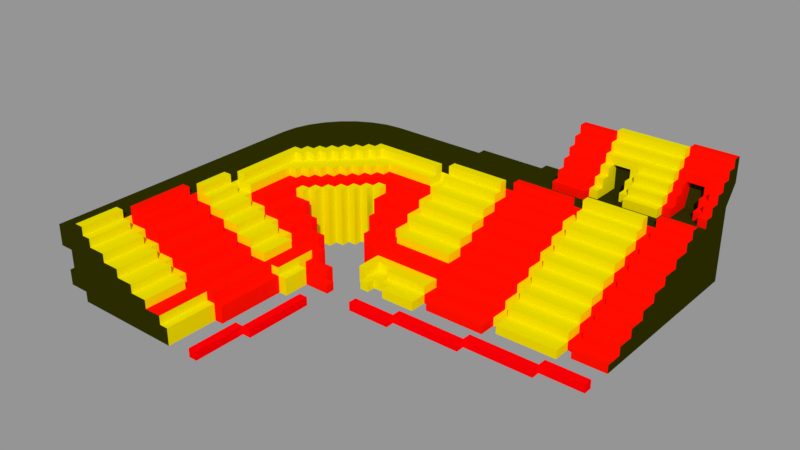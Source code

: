 # Source: estadioFutboModeloColores2.blend  (saved by Blender 2.77.0; exported with 4.5.12 LTS)
import bpy
from mathutils import Matrix  # noqa: F401  (used for matrix-valued properties, if any)

bpy.ops.wm.read_factory_settings(use_empty=True)
scene = bpy.context.scene
scene.name = 'Scene'

# ---- collections
col_collection_1 = bpy.data.collections.new('Collection 1'); scene.collection.children.link(col_collection_1)

# ---- materials (node trees are filled in below, after node groups)
mat_blanco = bpy.data.materials.new('Blanco')
mat_blanco.alpha_threshold = 0.0
mat_blanco.use_transparent_shadow = False
mat_blanco.diffuse_color = (1.0, 0.004953, 0.0, 1.0)
mat_blanco.roughness = 0.5
mat_blanco.specular_intensity = 0.0
mat_blanco.line_color = (0.0, 0.0, 0.0, 1.0)
mat_material_001 = bpy.data.materials.new('Material.001')
mat_material_001.alpha_threshold = 0.0
mat_material_001.use_transparent_shadow = False
mat_material_001.roughness = 0.5
mat_material_001.line_color = (0.0, 0.0, 0.0, 1.0)
mat_material_003 = bpy.data.materials.new('Material.003')
mat_material_003.alpha_threshold = 0.0
mat_material_003.use_transparent_shadow = False
mat_material_003.roughness = 0.5
mat_material_003.line_color = (0.0, 0.0, 0.0, 1.0)
mat_material_004 = bpy.data.materials.new('Material.004')
mat_material_004.alpha_threshold = 0.0
mat_material_004.use_transparent_shadow = False
mat_material_004.roughness = 0.5
mat_material_004.line_color = (0.0, 0.0, 0.0, 1.0)
mat_material = bpy.data.materials.new('Material')
mat_material.alpha_threshold = 0.0
mat_material.use_transparent_shadow = False
mat_material.diffuse_color = (0.8, 0.7013, 0.0, 1.0)
mat_material.roughness = 0.5
mat_material.specular_intensity = 0.0
mat_material_036 = bpy.data.materials.new('Material.036')
mat_material_036.alpha_threshold = 0.0
mat_material_036.use_transparent_shadow = False
mat_material_036.diffuse_color = (0.0, 0.3183, 1.0, 1.0)
mat_material_036.roughness = 0.5
mat_material_036.specular_intensity = 0.0
mat_material_037 = bpy.data.materials.new('Material.037')
mat_material_037.alpha_threshold = 0.0
mat_material_037.use_transparent_shadow = False
mat_material_037.diffuse_color = (0.02653, 0.02721, 0.0, 1.0)
mat_material_037.roughness = 0.5
mat_material_038 = bpy.data.materials.new('Material.038')
mat_material_038.alpha_threshold = 0.0
mat_material_038.use_transparent_shadow = False
mat_material_038.diffuse_color = (1.0, 0.0, 0.002038, 1.0)
mat_material_038.roughness = 0.5
mat_material_038.specular_intensity = 0.0

# ---- material node trees

# ---- meshes
me_cube = bpy.data.meshes.new('Cube')
me_cube.from_pydata([(-36.9, 3.102, 7.019), (-2.903, 0.1018, 1.019), (2.097, 0.1018, 1.019), (-1.903, 3.102, 1.019), (-2.903, 2.102, 1.019), (-18.9, -1.898, 2.019), (-27.9, -2.898, 1.019), (-9.903, 4.102, 3.019), (2.097, 9.102, 4.019), (-1.903, 9.102, 5.019), (2.097, 13.1, 6.019), (-1.903, 11.1, 6.019), (-1.903, 13.1, 7.019), (2.097, 15.1, 7.019), (2.097, 17.1, 8.019), (-9.903, 6.102, 3.019), (-1.903, 21.1, 9.019), (-9.903, 11.1, 6.019), (-9.903, 12.1, 6.019), (-9.903, 13.1, 7.019), (-9.903, 7.102, 4.019), (-9.903, 9.102, 5.019), (-17.9, 1.102, 2.019), (-17.9, 6.102, 4.019), (-17.9, 11.1, 7.019), (-14.9, 19.1, 10.02), (-9.903, 17.1, 10.02), (2.097, 19.1, 10.02), (-17.9, 17.1, 10.02), (2.097, 22.1, 11.02), (-2.903, 21.1, 10.02), (-6.903, 21.1, 11.02), (-2.903, 22.1, 11.02), (-10.9, 22.1, 13.02), (2.097, 27.1, 15.02), (-10.9, 25.1, 15.02), (-10.9, 20.1, 9.019), (-7.903, 22.1, 11.02), (-9.903, 22.1, 11.02), (-23.9, 2.102, 3.019), (-30.9, -2.898, 1.019), (-25.9, 10.1, 7.019), (-18.9, 15.1, 9.019), (-23.9, 3.102, 3.019), (-32.9, 8.102, 1.019), (-25.9, 1.102, 3.019), (-26.9, 15.1, 10.02), (-24.9, 1.102, 2.074), (-28.9, 6.102, 5.019), (-27.9, 6.102, 5.019), (-31.9, 9.102, 1.019), (-29.9, 8.102, 5.019), (-28.9, 7.102, 5.019), (-26.9, 9.102, 6.019), (-27.9, 6.102, 4.019), (-35.9, 2.102, 1.019), (-36.9, 3.102, 1.019), (-38.9, -0.8982, 8.019), (-35.9, 2.102, 7.019), (-31.9, 0.1018, 5.019), (-37.9, 4.102, 7.019), (-35.9, 3.102, 7.019), (-27.9, -1.898, 2.019), (-35.9, 7.102, 7.019), (-28.9, -0.8982, 3.019), (-30.9, 0.1018, 4.019), (-33.9, 1.102, 6.019), (-38.9, 5.102, 7.019), (-35.9, 12.1, 10.02), (-40.9, 10.1, 9.019), (-40.9, 9.102, 10.02), (-39.9, 8.102, 10.02), (-34.9, -0.8982, 6.019), (-36.9, -1.898, 5.019), (-31.9, -1.898, 4.019), (-30.9, 9.102, 8.019), (-31.9, 10.1, 8.019), (-31.9, 9.102, 8.019), (-34.9, 5.102, 8.019), (-35.9, 4.102, 8.019), (-36.9, 5.102, 8.019), (-35.9, 6.102, 8.019), (-34.9, 7.102, 8.019), (-33.9, 8.102, 8.019), (-32.9, 7.102, 8.019), (-33.9, 6.102, 8.019), (-42.9, -1.898, 8.019), (-38.9, -0.8982, 7.019), (-33.9, -0.8982, 4.019), (-34.9, 14.1, 9.019), (-34.9, 9.102, 7.019), (-33.9, 10.1, 7.019), (-32.9, 9.102, 7.019), (-33.9, 8.102, 7.019), (-33.9, 1.102, 5.019), (-33.9, 2.102, 6.019), (-36.9, 2.102, 7.019), (-37.9, 3.102, 7.019), (-30.9, 8.102, 7.019), (-29.9, 8.102, 6.019), (-35.9, 4.102, 1.019), (-40.9, -0.8982, 9.019), (-26.9, 14.1, 10.02), (-28.9, 7.102, 6.019), (-29.9, 9.102, 6.019), (-28.9, 6.102, 6.019), (-30.9, 9.102, 1.019), (-31.9, 8.102, 1.019), (-29.9, 8.102, 1.019), (-29.9, 6.102, 1.019), (-25.9, 1.102, 2.074), (-24.9, 0.1018, 2.074), (-24.9, 1.102, 1.019), (-18.9, 16.1, 10.02), (-18.9, 14.1, 9.019), (-18.9, 12.1, 7.019), (-25.9, 9.102, 6.019), (-33.9, 1.102, 1.019), (-28.9, -0.8982, 1.019), (-27.9, -1.898, 1.019), (-18.9, 4.102, 3.019), (-18.9, 0.1018, 2.074), (-1.903, 22.1, 11.02), (-2.903, 23.1, 11.02), (-1.903, 21.1, 10.02), (0.097, 22.1, 10.02), (-18.9, 24.1, 9.019), (-6.903, 23.1, 12.02), (-26.9, 23.1, 9.019), (-2.903, 25.1, 14.02), (-2.903, 22.1, 10.02), (-14.9, 22.1, 13.02), (0.097, 24.3, 9.019), (-14.9, 20.1, 11.02), (-6.903, 20.1, 10.02), (2.097, 24.1, 13.02), (-14.9, 22.1, 12.02), (1.097, 21.1, 10.02), (2.097, 23.1, 12.02), (2.097, 18.1, 10.02), (-17.9, 13.1, 7.019), (-18.9, 10.1, 6.019), (-17.9, 16.1, 9.019), (-17.9, 8.102, 5.019), (-17.9, 13.1, 8.019), (-10.9, 9.102, 6.019), (-7.903, 21.1, 9.019), (-10.9, 5.102, 4.019), (-10.9, 1.102, 2.019), (-17.9, 9.102, 5.019), (-10.9, 13.1, 7.019), (-9.903, 8.102, 4.019), (-1.903, 5.102, 2.019), (-2.903, 6.102, 4.019), (2.097, 18.1, 9.019), (2.097, 15.1, 8.019), (-1.903, 3.102, 2.019), (-18.9, 2.102, 3.019), (-2.903, 4.102, 3.019), (-23.9, -2.898, 2.019), (-18.9, -2.898, 2.019), (-22.9, 0.1018, 1.019), (-10.9, -2.898, 2.019), (-18.9, -1.898, 1.019), (-18.9, 0.1018, 1.019), (-9.903, 2.102, 1.019), (-2.903, 0.1018, 2.019), (-10.9, -0.8982, 2.019), (2.097, 0.1018, 2.019), (-2.903, -0.8982, 2.019), (-2.903, -0.8982, 1.019), (2.097, -0.8982, 1.019), (-2.903, -1.898, 2.019), (-10.9, 1.102, 1.019), (-10.9, -0.8982, 1.019), (-10.9, -1.898, 2.019), (-24.9, 0.1018, 1.019), (-25.9, 0.1018, 1.019), (-2.903, 4.102, 1.019), (-17.9, 3.102, 3.019), (-9.903, 7.102, 3.019), (-1.903, 8.102, 4.019), (2.097, 17.1, 9.019), (-1.903, 17.1, 9.019), (2.097, 19.1, 9.019), (2.097, 21.1, 9.019), (-9.903, 2.102, 2.019), (-9.903, 4.102, 2.019), (-2.903, 6.102, 3.019), (-2.903, 8.102, 4.019), (-1.903, 10.1, 5.019), (-1.903, 12.1, 6.019), (-1.903, 13.1, 6.019), (-2.903, 16.1, 8.019), (-9.903, 8.102, 5.019), (-2.903, 8.102, 5.019), (-2.903, 10.1, 5.019), (-9.903, 10.1, 6.019), (-2.903, 14.1, 7.019), (-2.903, 14.1, 8.019), (-2.903, 16.1, 9.019), (-9.903, 20.1, 9.019), (-10.9, 3.102, 2.019), (-9.903, 3.102, 2.019), (-10.9, 9.102, 5.019), (-18.9, 8.102, 5.019), (-9.903, 16.1, 8.019), (-9.903, 18.1, 9.019), (-17.9, 4.102, 3.019), (-10.9, 3.102, 3.019), (-10.9, 5.102, 3.019), (-17.9, 7.102, 4.019), (-10.9, 7.102, 5.019), (-17.9, 5.102, 3.019), (-17.9, 10.1, 6.019), (-17.9, 14.1, 8.019), (-17.9, 15.1, 9.019), (-10.9, 16.1, 9.019), (-10.9, 17.1, 9.019), (-17.9, 2.102, 2.019), (-18.9, 16.1, 9.019), (-1.903, 18.1, 10.02), (-2.903, 17.1, 10.02), (-10.9, 17.1, 10.02), (-9.903, 18.1, 10.02), (-2.903, 20.1, 10.02), (-10.9, 19.1, 10.02), (-14.9, 20.1, 10.02), (1.097, 22.1, 11.02), (-2.903, 21.1, 11.02), (-6.903, 22.1, 11.02), (1.097, 23.1, 12.02), (-6.903, 22.1, 12.02), (-14.9, 21.1, 12.02), (-2.903, 22.1, 12.02), (2.097, 25.1, 13.02), (-10.9, 23.1, 13.02), (2.097, 25.1, 14.02), (-2.903, 24.1, 14.02), (2.097, 26.1, 14.02), (-10.9, 24.1, 15.02), (-14.9, 25.1, 15.02), (-18.9, 23.1, 9.019), (-2.903, 26.1, 15.02), (-9.903, 23.66, 12.02), (-25.9, 7.102, 5.019), (-10.9, 24.1, 14.02), (-9.903, 21.1, 10.02), (-10.9, 20.1, 10.02), (-22.9, 0.1018, 2.074), (-18.9, 2.102, 2.074), (-28.9, -1.898, 1.019), (-30.9, 0.1018, 1.019), (-18.9, 8.102, 6.019), (-25.9, 11.1, 7.019), (-25.9, 14.1, 8.019), (-25.9, 15.1, 9.019), (-25.9, 16.1, 10.02), (-26.9, 22.1, 9.019), (-25.9, 13.1, 8.019), (-26.9, 13.1, 7.019), (-25.9, 12.1, 7.019), (-25.9, 9.102, 5.019), (-26.9, 7.102, 5.019), (-25.9, 0.1018, 2.074), (-26.9, 4.102, 1.019), (-28.9, 4.102, 1.019), (-28.9, 6.102, 1.019), (-33.9, 6.102, 1.019), (-30.9, 8.102, 1.019), (-26.9, 4.102, 3.019), (-29.9, 8.102, 7.019), (-30.9, 9.102, 7.019), (-26.9, 11.1, 7.019), (-25.9, 7.102, 4.019), (-26.9, 7.102, 6.019), (-29.9, 9.102, 7.019), (-35.9, 3.102, 1.019), (-36.9, 4.102, 1.019), (-33.9, 7.102, 7.019), (-32.9, 8.102, 7.019), (-27.9, -2.898, 2.019), (-28.9, -1.898, 2.019), (-30.9, -0.8982, 3.019), (-31.9, -0.8982, 4.019), (-33.9, 0.1018, 5.019), (-34.9, 1.102, 5.019), (-34.9, 7.102, 7.019), (-35.9, 6.102, 7.019), (-36.9, 6.102, 7.019), (-37.9, 5.102, 7.019), (-40.9, 5.102, 8.019), (-32.9, 11.1, 7.019), (-36.9, 12.1, 9.019), (-35.9, 8.102, 7.019), (-37.9, 10.1, 9.019), (-36.9, 7.102, 7.019), (-41.9, 7.102, 9.019), (-40.9, 7.102, 9.019), (-40.9, 8.102, 9.019), (-39.9, 9.102, 9.019), (-39.9, 8.102, 9.019), (-35.9, 14.1, 10.02), (-34.9, 13.1, 10.02), (-34.9, 13.1, 9.019), (-35.9, 13.1, 10.02), (-36.9, 14.1, 10.02), (-37.9, 12.1, 10.02), (-37.9, 12.1, 9.019), (-36.9, 11.1, 10.02), (-37.9, 11.1, 10.02), (-38.9, 12.1, 10.02), (-38.9, 11.1, 9.019), (-38.9, 10.1, 10.02), (-39.9, 11.1, 10.02), (-38.9, 9.102, 9.019), (-39.9, 9.102, 10.02), (-40.9, 10.1, 10.02), (-40.9, 8.102, 10.02), (-41.9, 9.102, 10.02), (-41.9, 9.102, 9.019), (-41.9, 8.102, 10.02), (-40.9, 7.102, 10.02), (-35.9, 15.1, 9.019), (-30.9, -1.898, 2.019), (-31.9, -1.898, 3.019), (-34.9, -0.8982, 5.019), (-38.9, -0.8982, 6.019), (-38.9, -1.898, 6.019), (-38.9, -1.898, 7.019), (-40.9, -1.898, 7.019), (-42.9, -1.898, 9.019), (-32.9, 8.102, 8.019), (-34.9, 6.102, 8.019), (-35.9, 5.102, 8.019), (-42.9, 8.102, 9.019), (-39.9, 10.1, 9.019), (-40.9, 9.102, 9.019), (-37.9, 3.102, 8.019), (-36.9, 4.102, 8.019), (-32.9, 9.102, 8.019), (-40.9, -1.898, 8.019), (-40.9, -0.8982, 7.019), (-36.9, -1.898, 6.019), (-36.9, -0.8982, 5.019), (-34.9, -1.898, 5.019), (-34.9, -1.898, 4.019), (-34.9, -0.8982, 4.019), (-31.9, -1.898, 2.019), (-30.9, -2.898, 2.019), (-42.9, -0.8982, 10.02), (-36.9, -0.8982, 6.019), (-36.9, -0.8982, 7.019), (-1.903, 4.102, 1.019), (-17.9, 2.102, 1.019), (-9.903, 11.1, 5.019), (-17.9, 6.102, 3.019), (-42.9, 8.102, 10.02), (-41.9, 7.102, 10.02), (-41.9, 8.102, 9.019), (-38.9, 9.102, 10.02), (-39.9, 10.1, 10.02), (-39.9, 11.1, 9.019), (-37.9, 10.1, 10.02), (-38.9, 11.1, 10.02), (-38.9, 12.1, 9.019), (-37.9, 13.1, 10.02), (-36.9, 12.1, 10.02), (-38.9, 10.1, 9.019), (-37.9, 11.1, 9.019), (-36.9, 11.1, 9.019), (-2.903, 18.1, 8.019), (-35.9, 13.1, 9.019), (-34.9, 8.102, 7.019), (-33.9, 9.102, 7.019), (-37.9, 6.102, 7.019), (-30.9, 10.1, 7.019), (-40.9, 5.102, 9.019), (-34.9, 1.102, 6.019), (-33.9, 0.1018, 4.019), (-31.9, 0.1018, 4.019), (-30.9, -0.8982, 4.019), (-31.9, -0.8982, 3.019), (-28.9, -1.898, 3.019), (-36.9, 2.102, 6.019), (-35.9, 5.102, 7.019), (-36.9, 4.102, 7.019), (-34.9, 6.102, 7.019), (-35.9, 5.102, 1.019), (-34.9, 6.102, 1.019), (-26.9, 11.1, 6.019), (-25.9, 11.1, 6.019), (-27.9, 4.102, 5.019), (-32.9, 7.102, 1.019), (-18.9, 15.1, 10.02), (-25.9, 15.1, 10.02), (-25.9, 14.1, 9.019), (-18.9, 14.1, 8.019), (-25.9, 12.1, 8.019), (-18.9, 12.1, 8.019), (-18.9, 10.1, 7.019), (-31.9, 0.1018, 1.019), (-30.9, -0.8982, 1.019), (-9.903, 22.1, 12.02), (-10.9, 26.1, 15.02), (-7.903, 23.1, 11.02), (-7.903, 21.1, 10.02), (-2.903, 27.1, 15.02), (-2.903, 21.1, 9.019), (-1.903, 23.1, 12.02), (-1.903, 22.1, 10.02), (0.097, 24.1, 11.02), (1.097, 23.1, 11.02), (0.097, 23.1, 11.02), (-1.903, 24.3, 9.019), (0.097, 23.1, 10.02), (1.097, 22.1, 10.02), (-25.9, 16.1, 9.019), (-26.9, 15.1, 9.019), (-2.903, 25.1, 15.02), (-14.9, 24.1, 14.02), (-14.9, 23.1, 14.02), (-2.903, 23.1, 13.02), (-10.9, 22.1, 12.02), (-10.9, 21.1, 12.02), (2.097, 24.1, 12.02), (2.097, 23.1, 11.02), (-10.9, 20.1, 11.02), (-14.9, 21.1, 11.02), (-10.9, 16.1, 10.02), (-17.9, 16.1, 10.02), (2.097, 21.1, 10.02), (-17.9, 11.1, 6.019), (-1.903, 14.1, 7.019), (-2.903, 18.1, 10.02), (-10.9, 15.1, 9.019), (-10.9, 13.1, 8.019), (-17.9, 15.1, 8.019), (-17.9, 12.1, 7.019), (-10.9, 7.102, 4.019), (-10.9, 11.1, 6.019), (-9.903, 5.102, 3.019), (-6.903, 20.1, 9.019), (-9.903, 16.1, 9.019), (-1.903, 19.1, 10.02), (-2.903, 17.1, 9.019), (-9.903, 15.1, 8.019), (-9.903, 14.1, 7.019), (-2.903, 12.1, 6.019), (-2.903, 12.1, 7.019), (-2.903, 10.1, 6.019), (-9.903, 10.1, 5.019), (-2.903, 20.1, 9.019), (-1.903, 19.1, 9.019), (-1.903, 18.1, 9.019), (-1.903, 11.1, 5.019), (-1.903, 7.102, 3.019), (-2.903, 4.102, 2.019), (-9.903, 6.102, 4.019), (-1.903, 17.1, 8.019), (-1.903, 15.1, 7.019), (2.097, 13.1, 7.019), (2.097, 11.1, 5.019), (-1.903, 9.102, 4.019), (2.097, 5.102, 2.019), (-2.903, 2.102, 2.019), (-1.903, 5.102, 3.019), (2.097, 5.102, 3.019), (-9.903, 13.1, 6.019), (2.097, 3.102, 2.019), (-18.9, 2.102, 1.019), (-9.903, 3.102, 1.019), (2.097, 7.102, 3.019), (-1.903, 4.102, 2.019), (-23.9, -3.898, 2.019), (-23.9, -2.898, 1.019), (-18.9, -3.898, 1.019), (-17.9, 1.102, 1.019), (-43.9, -1.898, 9.019), (-10.9, -2.898, 1.019), (-2.903, -1.898, 1.019), (2.097, -0.8982, 2.019), (-1.903, 7.102, 4.019), (-35.9, 14.1, 9.019), (-37.9, 13.1, 9.019), (-35.9, 2.102, 6.019), (-36.9, 14.1, 9.019), (-33.9, -0.8982, 5.019), (-25.9, 1.102, 1.019), (2.097, 9.102, 5.019), (2.097, 11.1, 6.019), (-1.903, 15.1, 8.019), (0.097, 22.1, 9.019), (-2.903, 18.1, 9.019), (-9.903, 17.1, 9.019), (-17.9, 5.102, 4.019), (-17.9, 7.102, 5.019), (-17.9, 9.102, 6.019), (-10.9, 11.1, 7.019), (-10.9, 15.1, 8.019), (-10.9, 21.1, 11.02), (-14.9, 23.1, 13.02), (-10.9, 23.1, 14.02), (-14.9, 24.1, 15.02), (-1.903, 24.1, 12.02), (-14.9, 24.1, 9.019), (-6.903, 21.1, 10.02), (-7.903, 22.1, 10.02), (-7.903, 23.66, 12.02), (-9.903, 20.1, 10.02), (-9.903, 21.1, 11.02), (-25.9, 8.102, 5.019), (-25.9, 3.102, 3.019), (-26.9, 6.102, 5.019), (-34.9, 5.102, 1.019), (-31.9, 1.102, 5.019), (-31.9, 10.1, 7.019), (-32.9, 10.1, 7.019), (-34.9, 14.1, 10.02), (-35.9, 15.1, 10.02), (-40.9, -0.8982, 8.019), (-33.9, 7.102, 8.019), (-36.9, 3.102, 8.019), (-37.9, 4.102, 8.019), (-31.9, 8.102, 8.019), (-42.9, -0.8982, 9.019), (-41.9, -0.8982, 10.02), (-42.9, -0.8982, 8.019), (-36.9, 13.1, 9.019), (-36.9, 13.1, 10.02), (-36.9, 5.102, 7.019), (-31.9, 9.102, 7.019), (-26.9, 9.102, 7.019), (-35.9, 12.1, 9.019), (-29.9, 6.102, 6.019), (-28.9, 4.102, 5.019), (-26.9, 1.102, 3.019), (-26.9, 15.1, 8.019), (-33.9, 7.102, 1.019), (-22.9, 1.102, 2.074), (-23.9, 2.102, 2.019), (-25.9, 10.1, 6.019), (-25.9, 8.102, 6.019), (-17.9, 17.1, 9.019), (-1.903, 25.36, 12.02), (-1.903, 23.1, 11.02), (2.097, 26.1, 15.02), (-2.903, 24.1, 13.02), (-2.903, 23.1, 12.02), (2.097, 22.1, 10.02), (-17.9, 3.102, 2.019), (-9.903, 14.1, 8.019), (-9.903, 12.1, 7.019), (-1.903, 6.102, 3.019), (-10.9, 19.1, 9.019), (1.097, 21.1, 9.019), (-1.903, 16.1, 8.019), (-22.9, 1.102, 1.019), (-26.9, 1.102, 1.019), (-10.9, 3.102, 1.019), (-23.9, -3.898, 1.019), (-18.9, -3.898, 2.019), (-18.9, -2.898, 1.019), (-10.9, -1.898, 1.019), (2.097, 3.102, 1.019), (2.097, 7.102, 4.019), (-41.9, -0.8982, 9.019), (-2.903, 6.102, 2.019), (-2.903, 8.102, 3.019), (-2.903, 16.1, 7.019), (-2.903, 10.1, 4.019), (-2.903, 14.1, 6.019), (-2.903, 12.1, 5.019), (-1.903, 8.102, 3.019), (-1.903, 10.1, 4.019), (-1.903, 12.1, 5.019), (-1.903, 14.1, 6.019), (-1.903, 6.102, 2.019), (-1.903, 16.1, 7.019), (-1.903, 18.1, 8.019), (-9.903, 9.102, 4.019), (-9.903, 5.102, 2.019), (-9.903, 15.1, 7.019), (-9.903, 17.1, 8.019), (-10.9, 13.1, 6.019), (-10.9, 9.102, 4.019), (-10.9, 5.102, 2.019), (-10.9, 17.1, 8.019), (-10.9, 7.102, 3.019), (-10.9, 11.1, 5.019), (-10.9, 15.1, 7.019), (-17.9, 16.1, 8.019), (-17.9, 8.102, 4.019), (-17.9, 4.102, 2.019), (-17.9, 10.1, 5.019), (-17.9, 14.1, 7.019), (-17.9, 12.1, 6.019), (-18.9, 12.1, 6.019), (-18.9, 4.102, 2.019), (-18.9, 10.1, 5.019), (-18.9, 8.102, 4.019), (-18.9, 16.1, 8.019), (-18.9, 14.1, 7.019), (-18.9, 6.102, 4.019), (-18.9, 6.102, 3.019), (-18.9, 4.102, 4.019), (-18.9, 6.102, 5.019), (-23.9, 3.102, 2.019), (-25.9, 3.102, 2.019), (-25.9, 6.102, 4.019), (-25.9, 6.102, 5.019), (-26.9, 9.102, 5.019), (-26.9, 7.102, 4.019), (-26.9, 6.102, 4.019), (-27.9, 4.102, 4.019), (-25.9, 13.1, 7.019), (-26.9, 13.1, 8.019), (-26.9, 11.1, 8.019), (-30.9, 10.1, 8.019), (-25.9, 15.1, 8.019), (-26.9, 13.1, 9.019), (-26.9, 14.1, 9.019), (1.097, 23.1, 10.02), (1.097, 22.1, 9.019), (1.097, 24.1, 12.02), (1.097, 24.1, 11.02), (-2.903, 25.1, 13.02), (-2.903, 24.1, 12.02), (0.097, 25.36, 12.02), (0.097, 24.1, 12.02), (-6.903, 23.1, 11.02), (-6.903, 22.1, 10.02), (-6.903, 21.1, 9.019), (-10.9, 22.1, 11.02), (-10.9, 21.1, 10.02), (-10.9, 23.1, 12.02), (-10.9, 24.1, 13.02), (-7.903, 23.1, 12.02), (-9.903, 23.1, 12.02), (-9.903, 23.66, 9.019), (-7.903, 23.66, 9.019), (-14.9, 19.1, 9.019), (-10.9, 26.1, 12.02), (-2.903, 26.1, 14.02), (-10.9, 25.1, 14.02), (-35.9, 7.102, 8.019), (-38.9, 5.102, 8.019), (-34.9, 9.102, 8.019), (-33.9, 10.1, 8.019), (-36.9, 6.102, 8.019), (-37.9, 5.102, 8.019), (-32.9, 11.1, 8.019), (-35.9, 8.102, 8.019), (-36.9, 7.102, 8.019), (-34.9, 8.102, 8.019), (-33.9, 9.102, 8.019), (-37.9, 6.102, 8.019), (-32.9, 10.1, 8.019), (-36.9, 8.102, 9.019), (-37.9, 7.102, 9.019), (-38.9, 6.102, 9.019), (-35.9, 9.102, 9.019), (-39.9, 5.102, 9.019), (-32.9, 13.1, 9.019), (-36.9, 9.102, 9.019), (-39.9, 6.102, 9.019), (-38.9, 7.102, 9.019), (-37.9, 8.102, 9.019), (-35.9, 10.1, 9.019), (-34.9, 11.1, 9.019), (-34.9, 10.1, 9.019), (-36.9, 8.102, 8.019), (-37.9, 7.102, 8.019), (-38.9, 6.102, 8.019), (-35.9, 9.102, 8.019), (-39.9, 5.102, 8.019), (-36.9, 9.102, 8.019), (-39.9, 6.102, 8.019), (-38.9, 7.102, 8.019), (-37.9, 8.102, 8.019), (-35.9, 10.1, 8.019), (-34.9, 11.1, 8.019), (-34.9, 10.1, 8.019), (-32.9, 12.1, 9.019), (-33.9, 12.1, 9.019), (-33.9, 11.1, 9.019), (-32.9, 13.1, 8.019), (-32.9, 12.1, 8.019), (-33.9, 12.1, 8.019), (-33.9, 11.1, 8.019), (-31.9, 1.102, 1.019), (-33.9, 2.102, 1.019), (-18.9, 24.1, 1.019), (-26.9, 23.1, 1.019), (-18.9, 23.1, 1.019), (-26.9, 22.1, 1.019), (-2.903, 25.51, 1.019), (-48.9, -19.9, 6.574), (-14.9, 24.1, 1.019), (-14.9, 23.51, 1.019), (-10.9, 24.51, 1.019), (2.097, 25.51, 1.019), (-2.903, 24.51, 1.019), (-10.9, 23.51, 1.019), (-35.9, -1.898, 5.019), (-41.9, -1.898, 8.019), (-37.9, -1.898, 6.019), (-37.9, -1.898, 7.019), (-39.9, -1.898, 7.019), (-41.9, -1.898, 9.019), (-39.9, -1.898, 8.019), (-35.9, -1.898, 6.019), (-33.9, -1.898, 5.019), (-33.9, -1.898, 4.019), (-35.9, -5.898, 5.019), (-41.9, -5.898, 8.019), (-37.9, -5.898, 6.019), (-37.9, -5.898, 7.019), (-39.9, -5.898, 7.019), (-41.9, -5.898, 9.019), (-39.9, -5.898, 8.019), (-35.9, -5.898, 6.019), (-33.9, -5.898, 5.019), (-33.9, -5.898, 4.019), (-43.9, -1.898, 10.02), (-42.9, -1.898, 10.02), (-43.9, -5.898, 10.02), (-42.9, -5.898, 10.02), (-42.9, -5.898, 9.019), (-43.9, -5.898, 9.019), (-35.9, -5.898, 4.019), (-41.9, -5.898, 7.019), (-37.9, -5.898, 5.019), (-39.9, -5.898, 6.019), (-44.9, -13.9, 8.019), (-43.9, -5.898, 8.019), (-35.9, -6.898, 5.019), (-41.9, -6.898, 8.019), (-37.9, -6.898, 6.019), (-39.9, -6.898, 7.019), (-35.9, -6.898, 4.019), (-41.9, -6.898, 7.019), (-37.9, -6.898, 5.019), (-39.9, -6.898, 6.019), (-34.9, -6.898, 5.019), (-40.9, -6.898, 8.019), (-36.9, -6.898, 6.019), (-38.9, -6.898, 7.019), (-34.9, -6.898, 4.019), (-40.9, -6.898, 7.019), (-36.9, -6.898, 5.019), (-38.9, -6.898, 6.019), (-34.9, -13.9, 5.019), (-40.9, -13.9, 8.019), (-36.9, -13.9, 6.019), (-38.9, -13.9, 7.019), (-34.9, -13.9, 4.019), (-40.9, -13.9, 7.019), (-36.9, -13.9, 5.019), (-38.9, -13.9, 6.019), (-42.9, -13.9, 8.019), (-43.9, -6.898, 8.019), (-42.9, -6.898, 8.019), (-42.9, -13.9, 9.019), (-43.9, -6.898, 9.019), (-42.9, -6.898, 9.019), (-43.9, -13.9, 9.019), (-43.9, -13.9, 10.02), (-44.9, -13.9, 10.02), (-44.9, -13.9, 9.019), (-43.9, -6.898, 10.02), (-44.9, -6.898, 10.02), (-44.9, -6.898, 9.019), (-48.9, -19.9, 9.019), (-31.9, -5.898, 4.019), (-30.9, -5.898, 1.019), (-30.9, -2.898, 3.019), (-30.9, -5.898, 3.019), (-31.9, -5.898, 3.019), (-31.9, -2.898, 3.019), (-31.9, -2.898, 2.019), (-40.9, -13.9, 6.019), (-36.9, -13.9, 4.019), (-38.9, -13.9, 5.019), (-42.9, -13.9, 7.019), (-40.9, -14.9, 7.019), (-36.9, -14.9, 5.019), (-38.9, -14.9, 6.019), (-42.9, -14.9, 8.019), (-40.9, -14.9, 6.019), (-36.9, -14.9, 4.019), (-38.9, -14.9, 5.019), (-42.9, -14.9, 7.019), (-35.9, -14.9, 4.019), (-39.9, -14.9, 6.019), (-37.9, -14.9, 5.019), (-41.9, -14.9, 7.019), (-35.9, -19.9, 4.019), (-39.9, -19.9, 6.019), (-37.9, -19.9, 5.019), (-41.9, -19.9, 7.019), (-39.9, -14.9, 7.019), (-35.9, -14.9, 5.019), (-37.9, -14.9, 6.019), (-41.9, -14.9, 8.019), (-39.9, -19.9, 7.019), (-35.9, -19.9, 5.019), (-37.9, -19.9, 6.019), (-41.9, -19.9, 8.019), (-44.9, -14.9, 8.019), (-44.9, -14.9, 9.019), (-43.9, -14.9, 8.019), (-43.9, -14.9, 9.019), (-43.9, -19.9, 8.019), (-43.9, -19.9, 9.019), (-44.9, -19.9, 9.019), (-44.9, -14.9, 10.02), (-44.9, -19.9, 10.02), (-45.9, -14.9, 10.02), (-45.9, -19.9, 10.02), (-45.9, -14.9, 9.019), (-45.9, -19.9, 9.019), (-31.9, -5.898, 1.019), (-32.9, -5.898, 4.019), (-32.9, -5.898, 3.019), (-32.9, -13.9, 4.019), (-28.9, -13.9, 1.019), (-31.9, -13.9, 3.019), (-31.9, -13.9, 1.019), (-33.9, -13.9, 4.019), (-33.9, -13.9, 3.019), (-32.9, -13.9, 3.019), (-32.9, -13.9, 1.019), (-33.9, -19.9, 4.019), (-33.9, -19.9, 3.019), (-32.9, -19.9, 3.019), (-32.9, -19.9, 1.019), (-27.9, -13.9, 1.019), (-28.9, -5.898, 1.019), (-27.9, -5.898, 1.019), (-27.9, -13.9, 2.019), (-28.9, -5.898, 2.019), (-27.9, -5.898, 2.019), (-28.9, -19.9, 1.019), (-29.9, -13.9, 1.019), (-29.9, -19.9, 1.019), (-29.9, -13.9, 2.019), (-29.9, -19.9, 2.019), (-28.9, -13.9, 2.019), (-28.9, -19.9, 2.019), (-10.9, 25.1, 12.02), (-2.903, 26.1, 12.02), (-2.903, 27.1, 12.02), (-14.9, 25.1, 12.02), (2.097, 27.1, 12.02), (-10.9, 24.51, 9.823), (-10.9, 23.51, 9.823), (-2.903, 24.51, 9.823), (-2.903, 25.51, 9.823), (-14.9, 23.51, 9.823), (2.097, 25.51, 9.823), (-14.9, 23.51, 9.019), (-48.9, 12.1, 9.019), (-38.9, 22.1, 9.019), (-48.68, 14.03, 9.019), (-48.07, 15.88, 9.019), (-47.12, 17.57, 9.019), (-45.87, 19.07, 9.019), (-44.38, 20.31, 9.019), (-42.68, 21.26, 9.019), (-40.84, 21.88, 9.019), (-38.9, 22.1, 1.019), (-48.9, 12.1, 1.019), (-40.84, 21.88, 1.019), (-42.68, 21.27, 1.019), (-44.37, 20.32, 1.019), (-45.87, 19.07, 1.019), (-47.12, 17.58, 1.019), (-48.07, 15.88, 1.019), (-48.68, 14.04, 1.019), (-48.9, 8.562, 6.574), (-48.9, 8.562, 1.019), (-47.35, -19.9, 6.574), (-47.35, 8.562, 6.574), (-47.35, -19.9, 4.009), (-47.35, 8.562, 4.009), (-48.12, -17.55, 6.574), (-48.16, 8.562, 4.009), (-48.9, -17.55, 6.574), (-48.16, 8.562, 2.216), (-45.81, -19.9, 2.216), (-45.81, 8.562, 2.216), (-45.81, -19.9, 1.019), (-45.81, 8.562, 1.019), (-48.12, 8.562, 6.574), (-48.9, -3.28, 6.574), (-48.12, -3.28, 6.574), (-48.9, 4.049, 6.574), (-48.12, 4.049, 6.574), (-48.9, 5.004, 6.574), (-48.12, 5.004, 6.574), (-48.9, -2.111, 6.574), (-48.12, -2.111, 6.574), (-48.9, -10.41, 6.574), (-48.12, -10.41, 6.574), (-48.9, -9.226, 6.574), (-48.12, -9.226, 6.574), (-48.9, -16.34, 6.574), (-48.12, -16.34, 6.574), (-48.12, -17.55, 4.009), (-48.12, -3.28, 4.009), (-48.12, 4.049, 4.009), (-48.12, 5.004, 4.009), (-48.12, -2.111, 4.009), (-48.12, -10.41, 4.009), (-48.12, -9.226, 4.009), (-48.12, -16.34, 4.009), (-48.12, -19.9, 4.009), (-48.9, -17.55, 1.019), (-48.9, -3.28, 1.019), (-48.9, 4.049, 1.019), (-48.9, 5.004, 1.019), (-48.9, -2.111, 1.019), (-48.9, -10.41, 1.019), (-48.9, -9.226, 1.019), (-48.9, -16.34, 1.019), (-48.12, -17.55, 2.216), (-48.12, -3.28, 2.216), (-48.12, 4.049, 2.216), (-48.12, 5.004, 2.216), (-48.12, -2.111, 2.216), (-48.12, -10.41, 2.216), (-48.12, -9.226, 2.216), (-48.12, -16.34, 2.216), (-48.12, -19.9, 2.216), (-48.12, -17.55, 1.019), (-48.12, -3.28, 1.019), (-48.12, 4.049, 1.019), (-48.12, 5.004, 1.019), (-48.12, -2.111, 1.019), (-48.12, -10.41, 1.019), (-48.12, -9.226, 1.019), (-48.12, -16.34, 1.019)], [(642, 851), (642, 850)], [(169, 170, 174, 167), (480, 170, 169, 172), (2, 1, 166, 168), (171, 481, 169, 170), (1, 170, 169, 166), (382, 284, 74, 774, 778, 779, 780, 348, 325), (480, 172, 175, 563), (174, 563, 175, 167), (481, 168, 166, 169), (5, 175, 563, 163), (167, 175, 172, 169), (160, 562, 479, 162), (163, 562, 160, 5), (479, 563, 175, 162), (475, 560, 474, 159), (562, 475, 159, 160), (160, 162, 175, 5), (561, 474, 560, 476), (476, 562, 160, 561), (148, 22, 477, 173), (164, 470, 250, 121), (156, 3, 564, 469), (567, 577, 553, 188), (178, 353, 473, 457), (4, 178, 457, 465), (173, 559, 202, 148), (176, 112, 47, 111), (354, 477, 22, 219), (465, 186, 165, 4), (121, 249, 161, 164), (471, 165, 186, 203), (467, 466, 152, 464), (353, 3, 156, 473), (482, 456, 472, 565), (463, 8, 489, 9), (490, 11, 455, 462), (192, 10, 461, 12), (155, 491, 460, 13), (182, 183, 459, 14), (454, 154, 139, 221), (154, 454, 183, 182), (458, 15, 188, 153), (158, 7, 187, 457), (194, 151, 189, 195), (450, 197, 451, 196), (434, 224, 26, 222), (449, 552, 18, 448), (551, 447, 198, 199), (443, 206, 193, 200), (222, 26, 494, 445), (559, 471, 203, 202), (209, 179, 550, 202), (495, 213, 210, 147), (212, 496, 211, 439), (145, 497, 149, 204), (498, 24, 432, 440), (223, 28, 430, 429), (144, 140, 150, 436), (453, 454, 221, 444), (470, 354, 219, 250), (142, 216, 435, 217), (184, 453, 444, 27), (555, 185, 431, 137), (543, 142, 430, 28), (434, 493, 207, 224), (207, 494, 26, 224), (113, 220, 417, 257), (494, 443, 200, 445), (429, 430, 142, 217), (27, 444, 221, 139), (216, 437, 499, 435), (137, 431, 549, 416), (442, 452, 225, 134), (641, 554, 226, 25), (30, 506, 134, 225), (31, 506, 30, 229), (228, 29, 426, 412), (133, 227, 248, 427), (416, 549, 29, 228), (412, 426, 138, 231), (248, 227, 25, 226), (230, 32, 234, 232), (428, 500, 424, 233), (230, 31, 229, 32), (428, 133, 427, 500), (233, 424, 423, 136), (33, 131, 136, 423), (501, 131, 33, 236), (502, 421, 501, 236), (420, 246, 240, 503), (246, 420, 421, 502), (35, 644, 129, 419), (168, 481, 171, 2), (627, 547, 422, 548), (235, 237, 129, 626), (232, 234, 548, 127), (243, 419, 129, 643), (239, 643, 129, 237), (503, 240, 35, 241), (243, 404, 35, 419), (239, 546, 243, 643), (34, 407, 243, 546), (557, 161, 249, 539), (6, 119, 62, 281), (251, 118, 64, 383, 282), (253, 542, 511, 205), (400, 41, 541, 141), (256, 396, 114, 42), (113, 257, 395, 394), (394, 395, 256, 42), (255, 397, 114, 396), (223, 218, 543, 28), (417, 256, 395, 257), (398, 261, 115, 399), (558, 488, 110, 45, 536), (39, 540, 250, 157), (47, 112, 557, 539), (177, 176, 111, 264), (488, 177, 264, 110), (109, 267, 48, 105, 534), (269, 108, 51, 99, 271, 98), (109, 534, 99, 51, 108), (48, 52, 103, 105), (513, 263, 52, 48, 535, 392, 49), (275, 103, 52, 263), (43, 39, 157, 120, 270, 536, 45, 512), (535, 48, 267, 266), (393, 44, 280, 332, 84), (279, 538, 393, 84, 521), (100, 388, 385, 334, 79), (106, 269, 98, 272), (268, 538, 279, 521, 85), (279, 287, 82, 521), (57, 520, 342, 87), (345, 712, 713, 346), (522, 0, 56, 278, 386, 339), (384, 485, 58, 96), (61, 277, 56, 0), (252, 65, 381, 283, 402), (64, 118, 402, 283), (119, 251, 282, 62), (349, 40, 6, 281), (711, 721, 714, 704), (286, 378, 72, 326), (709, 719, 715, 705), (708, 710, 720, 718), (382, 283, 381, 284), (95, 66, 94, 117, 691), (59, 380, 401, 690, 515), (286, 94, 66, 378), (379, 380, 59, 285), (55, 277, 61, 58, 485), (81, 333, 387, 288), (200, 193, 371, 493, 434, 222, 445), (306, 486, 528, 529), (366, 484, 308, 307), (529, 528, 484, 366), (311, 365, 312, 364), (307, 308, 365, 311), (364, 312, 362, 314), (319, 320, 359, 321), (102, 46, 519, 302, 306, 529, 366, 307, 311, 364, 314, 361, 317, 70, 319, 321, 357, 350, 526, 358, 322, 318, 71, 316, 360, 313, 363, 310, 309, 367, 68, 305, 303, 518), (321, 359, 335, 357), (66, 95, 485, 384, 351, 72, 378), (384, 96, 352, 351), (351, 344, 326, 72), (347, 88, 487, 326), (379, 285, 487, 88), (827, 831, 832, 828), (352, 87, 327, 351), (357, 335, 525, 350), (65, 252, 401, 380), (59, 515, 94, 286, 326, 487, 285), (346, 347, 326, 345), (383, 325, 348, 324, 282), (707, 717, 716, 706), (73, 344, 351, 343), (328, 327, 87, 329), (75, 618, 76, 77), (85, 521, 82, 333), (521, 84, 332, 83), (332, 524, 77, 340), (79, 334, 80, 339), (78, 333, 81, 334), (522, 339, 523, 338), (388, 514, 78, 334, 385), (280, 93, 83, 332), (107, 50, 531, 77, 524), (516, 531, 77, 76), (514, 389, 387, 333, 78), (44, 107, 524, 332, 280), (93, 279, 521, 83), (97, 0, 522, 338), (531, 92, 340, 77), (106, 272, 75, 77, 531, 50), (278, 100, 79, 339, 386), (92, 280, 332, 340), (386, 60, 523, 339), (287, 387, 333, 82), (376, 516, 76, 618), (60, 97, 338, 523), (389, 268, 85, 333, 387), (272, 376, 618, 75), (297, 358, 526, 566), (320, 319, 70, 337), (69, 337, 70, 317), (69, 317, 361, 336), (362, 336, 361, 314), (341, 330, 342, 520), (86, 527, 525, 331), (712, 722, 723, 713), (302, 483, 486, 306), (483, 302, 519, 323), (350, 525, 527, 520, 101, 566, 526), (626, 129, 238, 547), (561, 160, 159, 474), (383, 64, 283, 382, 325), (55, 485, 95, 691), (81, 288, 385, 334), (334, 385, 530, 80), (80, 530, 386, 339), (418, 323, 519, 46), (567, 188, 158, 457), (188, 568, 189, 153), (570, 196, 195, 189), (196, 572, 448, 450), (448, 571, 198, 449), (569, 193, 199, 198), (568, 573, 181, 189), (570, 574, 190, 196), (572, 575, 191, 448), (571, 576, 433, 198), (578, 556, 193, 569), (579, 454, 493, 371), (459, 183, 454, 579), (491, 556, 578, 460), (576, 192, 12, 433), (11, 191, 575, 455), (463, 9, 190, 574), (456, 482, 181, 573), (553, 577, 152, 466), (473, 156, 469, 464, 152, 577, 567, 457), (553, 466, 467, 472, 456, 573, 568, 188), (181, 482, 565, 8, 463, 574, 570, 189), (190, 9, 489, 462, 455, 575, 572, 196), (11, 490, 10, 192, 576, 571, 448, 191), (433, 12, 461, 13, 460, 578, 569, 198), (193, 556, 491, 155, 14, 459, 579, 371), (586, 210, 209, 202), (210, 588, 439, 147), (204, 212, 439, 585), (440, 145, 204, 589), (584, 150, 498, 440), (150, 590, 499, 436), (218, 223, 429, 217, 435, 499, 587), (583, 494, 218, 587), (582, 446, 499, 590), (19, 150, 584, 468), (581, 187, 7, 441), (180, 15, 458, 20), (580, 151, 194, 21), (355, 451, 197, 17), (18, 552, 19, 468), (446, 582, 447, 551), (355, 17, 440, 589), (204, 585, 580, 21), (439, 588, 180, 20), (210, 586, 581, 441), (202, 203, 186, 465, 457, 187, 581, 586), (210, 441, 7, 158, 188, 15, 180, 588), (20, 458, 153, 189, 151, 580, 585, 439), (194, 195, 196, 451, 355, 589, 204, 21), (197, 450, 448, 18, 468, 584, 440, 17), (19, 552, 449, 198, 447, 582, 590, 150), (499, 446, 551, 199, 193, 206, 583, 587), (206, 443, 494, 583), (208, 593, 550, 179), (495, 23, 356, 213), (143, 592, 211, 496), (594, 149, 497, 214), (596, 432, 24, 438), (595, 140, 144, 215), (591, 437, 216, 142), (120, 598, 593, 208), (205, 600, 592, 143), (141, 599, 594, 214), (115, 597, 596, 438), (397, 602, 595, 215), (591, 142, 220, 601), (114, 397, 601, 220, 113, 394, 42), (215, 144, 436, 499, 437, 591, 601, 397), (438, 24, 498, 150, 140, 595, 602, 115), (214, 497, 145, 440, 432, 596, 597, 141), (143, 496, 212, 204, 149, 594, 599, 205), (23, 603, 604, 356), (23, 495, 147, 439, 211, 592, 600, 603), (208, 179, 209, 210, 213, 356, 604, 120), (120, 157, 250, 598), (22, 148, 202, 550, 593, 598, 250, 219), (605, 120, 604, 603), (606, 604, 603, 600, 205), (205, 599, 141, 253), (141, 597, 115, 400), (397, 399, 115, 602), (273, 390, 391, 254), (512, 608, 607, 43), (512, 45, 110, 608), (43, 607, 540, 39), (249, 121, 250, 540, 607, 608, 110, 264, 111, 47, 539), (609, 603, 606, 610), (263, 611, 53, 275), (511, 542, 116, 262), (53, 611, 262, 116), (263, 245, 610, 606, 205, 511, 262, 611), (49, 54, 613, 513), (513, 613, 612, 263), (263, 612, 274, 245), (245, 274, 609, 610), (614, 54, 49, 392), (614, 605, 603, 609, 274, 612, 613, 54), (265, 558, 536, 270), (390, 273, 532, 53), (265, 270, 120, 605, 614, 392, 535, 266), (541, 41, 254, 391), (116, 542, 253, 141, 541, 391, 390, 53), (259, 615, 261, 398), (259, 616, 260, 615), (254, 41, 400, 115, 261, 615, 260, 273), (616, 617, 273, 260), (276, 271, 99, 104), (53, 532, 276, 104), (105, 103, 275, 53, 104, 99, 534), (619, 256, 418, 537), (255, 396, 256, 619), (399, 397, 255, 619, 537, 617, 616, 259, 398), (309, 370, 293, 367), (367, 293, 533, 68), (418, 46, 102, 621, 620, 616, 537), (363, 295, 369, 310), (358, 297, 298, 322), (322, 298, 299, 318), (310, 369, 370, 309), (313, 368, 295, 363), (68, 533, 372, 305), (303, 304, 89, 518), (304, 303, 305, 372), (315, 368, 313, 360), (315, 360, 316, 300), (301, 300, 316, 71), (299, 301, 71, 318), (518, 89, 621, 102), (555, 137, 416, 623), (492, 623, 416, 125), (622, 412, 413, 415), (416, 228, 412, 622), (416, 622, 415, 125), (624, 231, 138, 425), (412, 231, 624, 625), (411, 413, 412, 625), (632, 442, 134, 506), (547, 135, 235, 626), (627, 548, 409, 504), (548, 234, 32, 123), (32, 229, 30, 130), (408, 30, 225, 452), (16, 124, 30, 408), (30, 124, 410, 130), (130, 410, 122, 32), (548, 123, 545, 409), (122, 545, 123, 32), (638, 635, 423, 403), (632, 506, 406, 146), (630, 230, 232, 127), (414, 544, 504, 409, 545, 122, 410, 124, 16), (414, 132, 628, 544), (631, 506, 31, 230), (544, 628, 629, 504), (415, 413, 411, 629, 628, 132, 492, 125), (506, 631, 507, 406), (230, 37, 507, 631), (405, 37, 230, 630), (36, 248, 226, 554), (634, 500, 427, 248), (633, 423, 424, 500), (36, 201, 509, 248), (500, 634, 247, 510), (248, 509, 247, 634), (500, 510, 38, 633), (403, 423, 633, 38), (635, 236, 33, 423), (236, 636, 246, 502), (547, 636, 236, 422), (547, 238, 246, 636), (625, 624, 425, 135, 547, 627, 504, 629, 411), (637, 638, 244, 508), (508, 244, 639, 640), (510, 247, 509, 201, 639, 244, 638, 403, 38), (37, 405, 637, 508, 640, 146, 406, 507), (724, 726, 727, 725), (644, 35, 240, 246), (857, 702, 700, 855), (129, 644, 246, 238), (858, 696, 702, 857), (859, 856, 703, 699, 861), (127, 548, 422, 236, 635, 638, 637, 405, 630), (617, 616, 686, 687, 688, 689, 681, 682, 680, 674, 676, 671, 679, 672, 678, 673, 677, 675, 291, 520, 57, 646, 650, 656, 649, 653, 645, 652, 654, 647, 655, 648, 657, 651), (375, 656, 650, 290), (91, 648, 655, 374), (374, 655, 647, 90), (296, 653, 649, 289), (63, 645, 653, 296), (292, 651, 657, 517), (517, 657, 648, 91), (294, 652, 645, 63), (373, 654, 652, 294), (289, 649, 656, 375), (90, 647, 654, 373), (290, 650, 646, 67), (57, 87, 67, 646), (520, 291, 377, 101), (377, 291, 675, 662), (683, 687, 686, 663), (684, 688, 687, 683), (685, 689, 688, 684), (670, 682, 681, 669), (665, 677, 673, 660), (658, 671, 676, 664), (668, 680, 682, 670), (662, 675, 677, 665), (660, 673, 678, 666), (666, 678, 672, 659), (661, 674, 680, 668), (667, 679, 671, 658), (664, 676, 674, 661), (659, 672, 679, 667), (61, 0, 97, 60, 386, 530, 385, 288, 387, 287, 279, 93, 280, 92, 531, 516, 376, 272, 98, 271, 276, 532, 273, 292, 517, 91, 374, 90, 373, 294, 63, 296, 289, 375, 290, 67, 87, 352, 96, 58), (651, 292, 273, 617), (685, 669, 681, 689), (616, 620, 663, 686), (372, 533, 293, 370, 369, 295, 368, 315, 300, 301, 299, 298, 297, 566, 101, 377, 662, 665, 660, 666, 659, 667, 658, 664, 661, 668, 670, 669, 685, 684, 683, 663, 620, 621, 89, 304), (515, 690, 117, 94), (331, 709, 705, 86), (329, 707, 706, 328), (505, 698, 692, 126), (128, 693, 695, 258), (345, 326, 344, 73, 704, 714, 722, 712), (242, 694, 693, 128), (126, 692, 694, 242), (343, 711, 704, 73), (725, 331, 478, 724), (330, 341, 710, 708), (697, 773, 862, 872, 881, 880, 899, 897, 901, 895, 905, 903, 907, 888), (139, 154, 182, 14, 155, 13, 461, 10, 490, 462, 489, 8, 565, 472, 467, 464, 469, 564, 701, 860, 854, 34, 546, 239, 237, 235, 135, 425, 138, 426, 29, 549, 431, 185, 184, 27), (860, 701, 696, 858), (855, 700, 703, 856), (327, 328, 706, 716, 721, 711, 343, 351), (342, 330, 708, 718, 717, 707, 329, 87), (86, 705, 715, 720, 710, 341, 520, 527), (728, 331, 725, 727), (331, 728, 719, 709), (729, 726, 724, 478), (733, 718, 739, 743), (731, 715, 737, 741), (731, 718, 720, 715), (716, 717, 718, 733), (714, 721, 716, 732), (730, 723, 722, 714), (729, 735, 715, 719, 728, 727, 726), (716, 738, 742, 732), (714, 736, 740, 730), (743, 739, 747, 751), (741, 737, 745, 749), (736, 744, 748, 740), (738, 746, 750, 742), (746, 754, 758, 750), (744, 752, 756, 748), (751, 747, 755, 759), (749, 745, 753, 757), (714, 732, 742, 750, 758, 752, 744, 736), (733, 743, 751, 759, 754, 746, 738, 716), (731, 741, 749, 757, 755, 747, 739, 718), (735, 761, 762, 760, 753, 745, 737, 715), (762, 765, 763, 760), (761, 764, 765, 762), (764, 766, 763, 765), (767, 770, 771, 768), (767, 766, 764, 770), (735, 729, 764, 761), (771, 770, 764, 772), (769, 768, 771, 772), (774, 823, 824, 778), (822, 775, 777, 778), (775, 40, 349, 776, 777), (779, 778, 777, 776), (825, 829, 830, 831), (780, 779, 776, 349), (831, 835, 836, 832), (830, 834, 835, 831), (734, 760, 763, 766, 767, 768, 769), (756, 752, 758, 782), (758, 754, 759, 783), (759, 755, 757, 781), (757, 753, 760, 784), (782, 758, 786, 790), (783, 759, 787, 791), (781, 757, 785, 789), (784, 760, 788, 792), (802, 793, 790, 786), (803, 795, 791, 787), (801, 794, 789, 785), (804, 796, 792, 788), (800, 796, 804, 808), (798, 794, 801, 805), (799, 795, 803, 807), (797, 793, 802, 806), (786, 758, 783, 791, 795, 799, 806, 802), (787, 759, 781, 789, 794, 798, 807, 803), (785, 757, 784, 792, 796, 800, 805, 801), (769, 810, 809, 734), (810, 812, 811, 809), (812, 814, 813, 811), (810, 815, 814, 812), (810, 816, 817, 815), (816, 818, 819, 817), (818, 820, 821, 819), (734, 809, 811, 813, 808, 804, 788, 760), (816, 810, 820, 818), (258, 695, 871, 863), (823, 825, 831, 824), (822, 778, 827, 828), (778, 824, 831, 827), (324, 348, 780, 349, 281, 62, 282), (829, 833, 834, 830), (347, 346, 713, 723, 730, 740, 748, 756, 782, 790, 793, 797, 833, 829, 825, 823, 774, 74, 284, 381, 65, 380, 379, 88), (848, 840, 842, 841), (838, 826, 848, 841), (839, 838, 841, 842), (837, 839, 842, 840), (826, 837, 840, 848), (849, 848, 846, 847), (826, 844, 846, 848), (843, 826, 848, 849), (845, 843, 849, 847), (844, 845, 847, 846), (904, 914, 915, 906), (34, 854, 852, 407), (241, 35, 644, 850, 853), (407, 852, 851, 643, 243), (404, 642, 855, 856, 850, 644, 35), (854, 860, 858, 852), (853, 850, 856, 859), (852, 858, 857, 851), (404, 243, 643, 851, 857, 855, 642), (861, 699, 698, 505), (420, 503, 241, 853, 859, 861, 641, 25, 227, 133, 428, 233, 136, 131, 501, 421), (871, 873, 870, 863), (873, 874, 869, 870), (874, 875, 868, 869), (875, 876, 867, 868), (876, 877, 866, 867), (877, 878, 865, 866), (878, 879, 864, 865), (879, 872, 862, 864), (126, 242, 128, 258, 863, 870, 869, 868, 867, 866, 865, 864, 862, 773, 821, 820, 810, 769, 772, 764, 729, 478, 331, 525, 335, 359, 320, 337, 69, 336, 362, 312, 365, 308, 484, 528, 486, 483, 323, 418, 256, 417, 220, 142, 543, 218, 494, 207, 493, 454, 453, 184, 185, 555, 623, 492, 132, 414, 16, 408, 452, 442, 632, 146, 640, 639, 201, 36, 554, 641, 505), (883, 885, 884, 882), (697, 882, 884, 917, 934, 890, 892, 836, 835, 834, 833, 797, 806, 799, 807, 798, 805, 800, 808, 813, 814, 815, 817, 819, 821, 773), (886, 909, 916, 908), (891, 893, 892, 890), (885, 883, 894, 880, 881, 893, 891, 889, 887), (896, 910, 913, 902), (898, 911, 912, 900), (884, 885, 887, 912, 911, 913, 910, 915, 914, 916, 909, 917), (880, 894, 900, 899), (897, 898, 902, 901), (895, 896, 906, 905), (903, 904, 908, 907), (901, 922, 919, 895), (899, 921, 920, 897), (907, 925, 918, 888), (905, 924, 923, 903), (926, 935, 942, 933), (931, 940, 941, 932), (927, 936, 939, 930), (928, 937, 938, 929), (916, 914, 915, 910, 913, 911, 912, 887, 889, 929, 928, 930, 927, 932, 931, 933, 926, 934, 917, 909), (891, 890, 934, 926, 933, 931, 932, 927, 930, 928, 929, 889), (911, 898, 897, 920, 937), (912, 929, 938, 921, 899, 900), (913, 930, 939, 922, 901, 902), (915, 932, 941, 924, 905, 906), (916, 933, 942, 925, 907, 908), (886, 908, 904, 906, 896, 902, 898, 900, 894, 883, 882, 697, 888), (896, 895, 919, 936, 927, 930, 913, 910), (914, 904, 903, 923, 940, 931), (909, 886, 888, 918, 935, 926)])
me_cube.polygons.foreach_set('material_index', [7, 7, 7, 7, 7, 4, 7, 7, 7, 7, 7, 7, 7, 7, 7, 7, 7, 7, 7, 0, 4, 0, 0, 0, 4, 0, 4, 0, 4, 4, 4, 0, 0, 0, 0, 0, 0, 0, 0, 0, 0, 4, 4, 4, 4, 4, 4, 4, 4, 4, 4, 0, 0, 0, 0, 0, 0, 0, 0, 0, 0, 0, 0, 0, 0, 4, 0, 4, 0, 0, 0, 0, 4, 0, 4, 4, 0, 0, 0, 0, 0, 4, 0, 4, 0, 0, 0, 0, 0, 0, 0, 4, 7, 4, 0, 4, 4, 0, 0, 4, 0, 0, 0, 0, 0, 4, 4, 4, 4, 4, 4, 0, 4, 4, 4, 4, 4, 4, 0, 0, 0, 0, 0, 0, 0, 4, 0, 4, 4, 4, 6, 4, 0, 0, 4, 4, 0, 0, 0, 0, 0, 0, 4, 0, 4, 4, 0, 0, 0, 0, 0, 0, 0, 4, 0, 0, 0, 0, 0, 0, 0, 4, 0, 0, 0, 0, 0, 0, 0, 0, 0, 0, 0, 4, 0, 4, 4, 4, 4, 4, 4, 4, 4, 4, 4, 4, 0, 4, 0, 4, 4, 0, 4, 0, 4, 4, 0, 0, 0, 0, 0, 4, 4, 4, 0, 0, 0, 0, 4, 4, 4, 0, 0, 4, 4, 7, 0, 0, 0, 0, 0, 0, 4, 4, 4, 4, 4, 4, 0, 0, 0, 0, 0, 0, 0, 0, 0, 0, 0, 0, 0, 0, 0, 0, 0, 0, 0, 0, 0, 0, 0, 0, 0, 0, 0, 0, 4, 4, 4, 4, 4, 4, 4, 4, 4, 4, 4, 4, 4, 4, 4, 4, 4, 4, 4, 4, 0, 0, 0, 0, 0, 0, 0, 0, 0, 0, 0, 0, 0, 4, 0, 0, 0, 0, 0, 0, 0, 4, 0, 0, 4, 4, 4, 4, 4, 4, 4, 0, 4, 4, 0, 4, 4, 4, 0, 0, 4, 4, 0, 0, 0, 0, 0, 4, 4, 4, 4, 4, 0, 0, 0, 0, 4, 4, 4, 4, 4, 4, 4, 4, 4, 4, 4, 4, 4, 4, 4, 4, 4, 4, 4, 0, 0, 0, 0, 0, 0, 0, 0, 4, 0, 0, 4, 4, 4, 0, 0, 0, 0, 0, 4, 4, 4, 0, 6, 4, 0, 0, 4, 4, 4, 0, 0, 0, 4, 4, 4, 4, 4, 0, 0, 4, 4, 0, 0, 6, 4, 4, 4, 0, 7, 4, 6, 6, 4, 0, 0, 0, 0, 0, 0, 0, 0, 0, 0, 0, 0, 0, 0, 4, 4, 4, 4, 4, 4, 4, 4, 4, 4, 4, 4, 4, 4, 4, 4, 0, 0, 4, 4, 4, 0, 4, 4, 7, 6, 4, 6, 7, 4, 4, 4, 6, 6, 6, 7, 4, 4, 4, 4, 4, 4, 0, 0, 4, 4, 4, 4, 4, 0, 0, 0, 0, 0, 0, 0, 0, 0, 0, 0, 0, 0, 0, 0, 0, 0, 0, 0, 0, 0, 0, 4, 4, 4, 4, 0, 4, 4, 4, 0, 0, 0, 0, 0, 4, 4, 4, 4, 4, 4, 4, 4, 4, 4, 4, 4, 4, 4, 4, 4, 4, 4, 4, 4, 4, 4, 4, 4, 7, 0, 0, 0, 0, 4, 0, 7, 7, 7, 7, 7, 7, 7, 7, 7, 7, 0, 6, 6, 6, 7, 6, 6, 6, 7, 7, 6, 6, 7, 6, 7, 6, 7, 6, 7, 6, 7, 6, 6, 7, 6, 0, 0, 6, 6, 6, 6, 6, 6, 6, 6, 6, 6, 6, 6, 6, 6, 6, 6, 6, 6, 6, 6, 6, 6, 6, 6])
me_cube.materials.append(mat_blanco)
me_cube.materials.append(mat_material_001)
me_cube.materials.append(mat_material_003)
me_cube.materials.append(mat_material_004)
me_cube.materials.append(mat_material)
me_cube.materials.append(mat_material_036)
me_cube.materials.append(mat_material_037)
me_cube.materials.append(mat_material_038)
me_cube.use_remesh_preserve_volume = False
me_cube.use_remesh_preserve_attributes = False
me_cube.use_mirror_vertex_groups = False
me_cube.update()

# ---- objects
ob_cube = bpy.data.objects.new('Cube', me_cube)

# ---- transforms, parenting, visibility, modifiers, constraints
ob_cube.location = (0.0, 0.0, 0.0)
ob_cube.lock_rotations_4d = False
ob_cube.empty_display_type = 'ARROWS'
ob_cube.lineart.crease_threshold = 0.0

# ---- collection membership
col_collection_1.objects.link(ob_cube)

# ---- scene / render settings (as saved in the file)
scene.frame_start = 1; scene.frame_end = 250; scene.frame_set(196)
scene.render.engine = 'BLENDER_EEVEE_NEXT'
scene.render.resolution_percentage = 50
scene.render.dither_intensity = 0.0
scene.cycles.use_denoising = False
scene.cycles.samples = 128
scene.cycles.sampling_pattern = 'TABULATED_SOBOL'
scene.cycles.light_sampling_threshold = 0.0
scene.cycles.use_adaptive_sampling = False
scene.cycles.use_light_tree = False
scene.cycles.blur_glossy = 0.0
scene.cycles.sample_clamp_indirect = 0.0
scene.view_settings.view_transform = 'Standard'
bpy.context.view_layer.update()

# ---- added for rendering (the .blend has no active camera and no usable light): camera, sun + grey world if the file has none
cam_auto = bpy.data.cameras.new('AutoCamera')
cam_auto.lens = 50.0
cam_auto.sensor_width = 36.0
cam_auto.clip_end = 1148.86
ob_auto_camera = bpy.data.objects.new('AutoCamera', cam_auto)
scene.collection.objects.link(ob_auto_camera)
ob_auto_camera.location = (42.0595, -74.9532, 60.3885)
ob_auto_camera.rotation_euler = (1.09748, -7.21219e-08, 0.694738)
scene.camera = ob_auto_camera
light_auto_sun = bpy.data.lights.new('AutoSun', 'SUN')
light_auto_sun.energy = 3.0
light_auto_sun.angle = 0.0523599
ob_auto_sun = bpy.data.objects.new('AutoSun', light_auto_sun)
scene.collection.objects.link(ob_auto_sun)
ob_auto_sun.rotation_euler = (0.872665, 0.174533, 0.523599)
if scene.world is None:
    world_auto = bpy.data.worlds.new('AutoWorld')
    world_auto.color = (0.3, 0.3, 0.3)
    scene.world = world_auto
bpy.context.view_layer.update()
